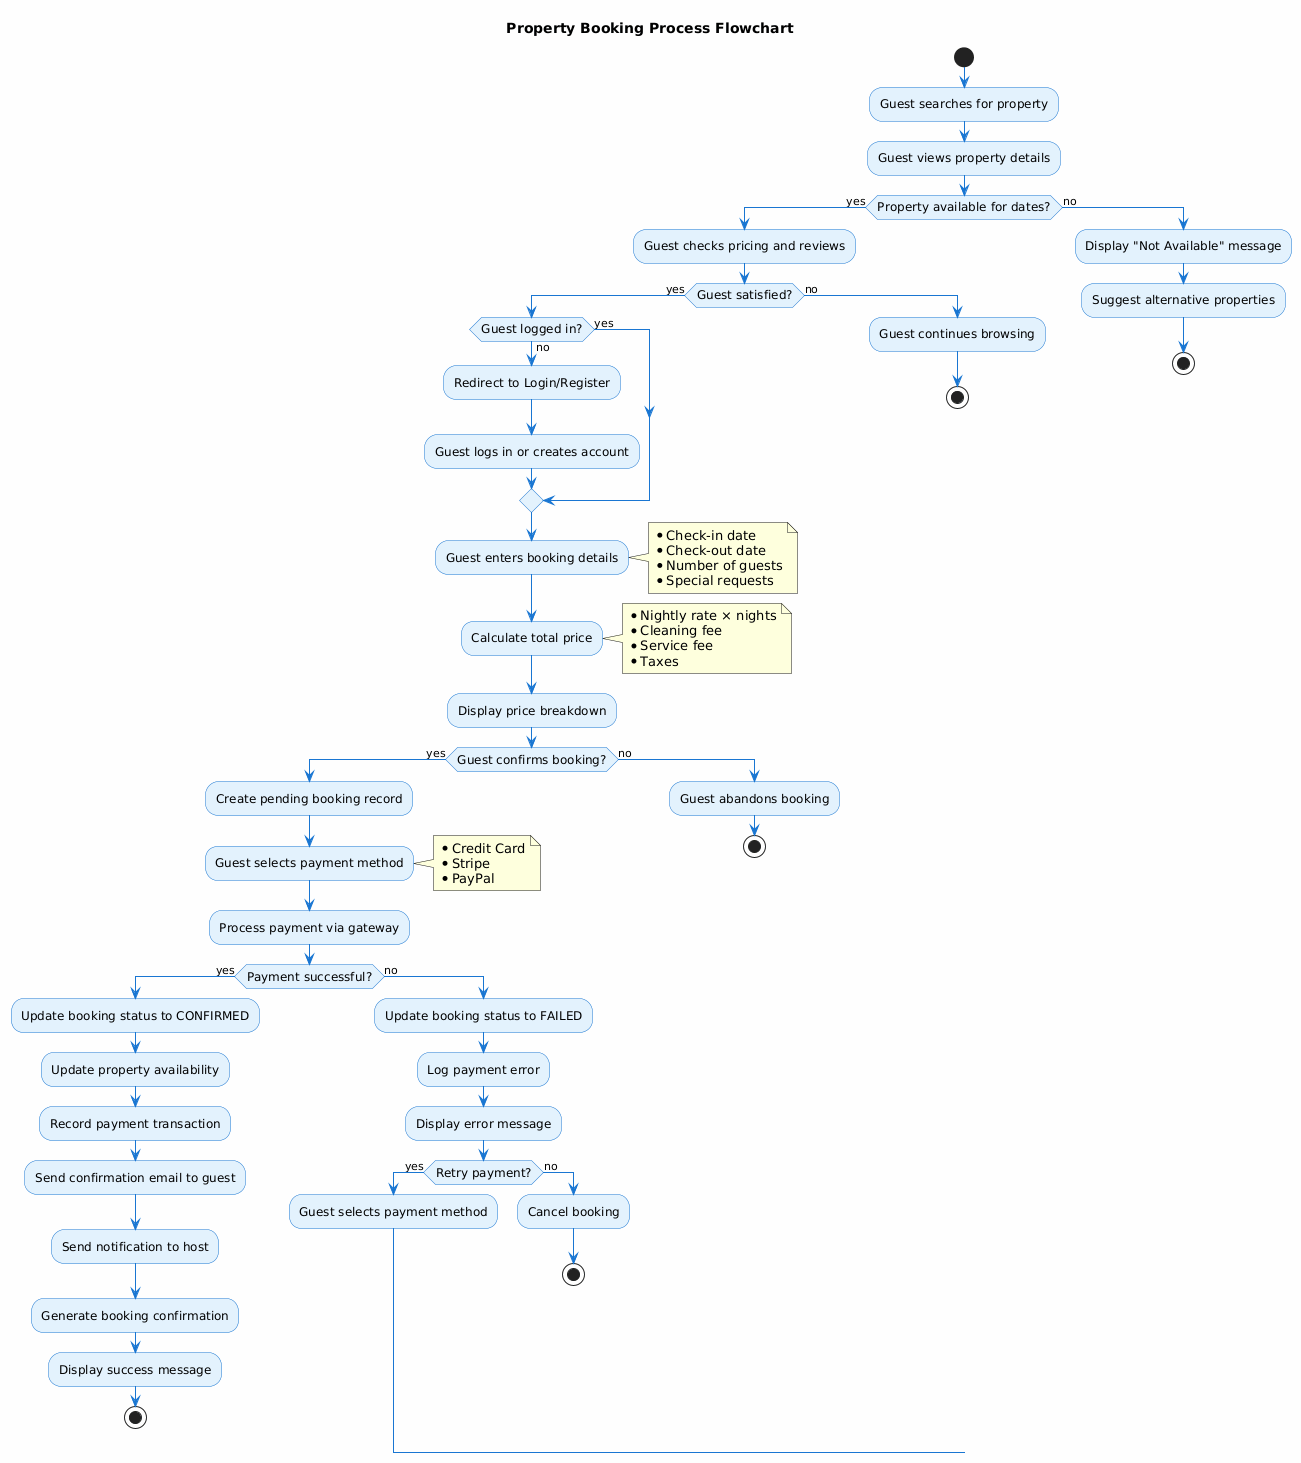

The diagram above was rendered by PlantUML. Its source (embedded in the PNG):
@startuml
skinparam backgroundColor #FEFEFE
skinparam activity {
  BackgroundColor #E3F2FD
  BorderColor #1976D2
  FontSize 12
  ArrowColor #1976D2
}
skinparam decision {
  BackgroundColor #FFF9C4
  BorderColor #F57C00
  FontSize 12
}

title Property Booking Process Flowchart

start

:Guest searches for property;

:Guest views property details;

if (Property available for dates?) then (yes)
  :Guest checks pricing and reviews;
  
  if (Guest satisfied?) then (yes)
    if (Guest logged in?) then (no)
      :Redirect to Login/Register;
      :Guest logs in or creates account;
    else (yes)
    endif
    
    :Guest enters booking details;
    note right
      * Check-in date
      * Check-out date
      * Number of guests
      * Special requests
    end note
    
    :Calculate total price;
    note right
      * Nightly rate × nights
      * Cleaning fee
      * Service fee
      * Taxes
    end note
    
    :Display price breakdown;
    
    if (Guest confirms booking?) then (yes)
      :Create pending booking record;
      
      :Guest selects payment method;
      note right
        * Credit Card
        * Stripe
        * PayPal
      end note
      
      :Process payment via gateway;
      
      if (Payment successful?) then (yes)
        :Update booking status to CONFIRMED;
        :Update property availability;
        :Record payment transaction;
        :Send confirmation email to guest;
        :Send notification to host;
        :Generate booking confirmation;
        
        :Display success message;
        stop
        
      else (no)
        :Update booking status to FAILED;
        :Log payment error;
        :Display error message;
        
        if (Retry payment?) then (yes)
          :Guest selects payment method;
        else (no)
          :Cancel booking;
          stop
        endif
      endif
      
    else (no)
      :Guest abandons booking;
      stop
    endif
    
  else (no)
    :Guest continues browsing;
    stop
  endif
  
else (no)
  :Display "Not Available" message;
  :Suggest alternative properties;
  stop
endif
@enduml